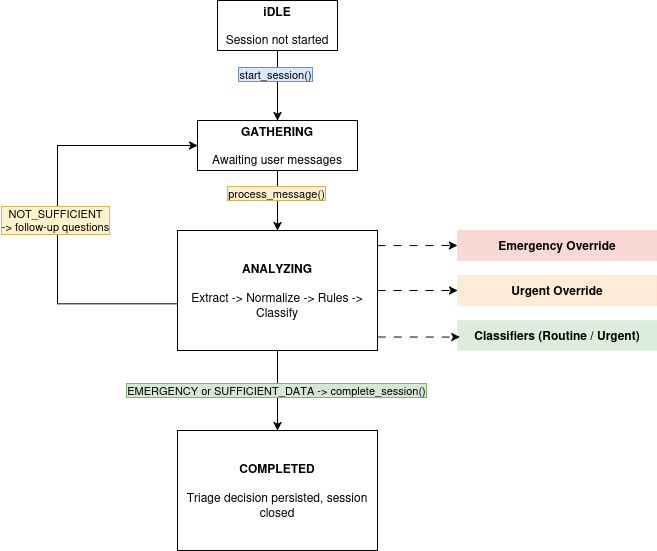

The diagram above was exported from draw.io. Its source (the exported page's mxGraphModel, read from the mxfile embedded in the PNG):
<mxGraphModel dx="1094" dy="647" grid="1" gridSize="10" guides="1" tooltips="1" connect="1" arrows="1" fold="1" page="1" pageScale="1" pageWidth="850" pageHeight="1100" math="0" shadow="0">
  <root>
    <mxCell id="0" />
    <mxCell id="1" parent="0" />
    <mxCell id="O3iF8KLF8TDwky7Duqeh-3" edge="1" parent="1" source="O3iF8KLF8TDwky7Duqeh-1" style="edgeStyle=orthogonalEdgeStyle;rounded=0;orthogonalLoop=1;jettySize=auto;html=1;" target="O3iF8KLF8TDwky7Duqeh-2" value="">
      <mxGeometry relative="1" as="geometry" />
    </mxCell>
    <mxCell id="O3iF8KLF8TDwky7Duqeh-4" connectable="0" parent="O3iF8KLF8TDwky7Duqeh-3" style="edgeLabel;html=1;align=center;verticalAlign=middle;resizable=0;points=[];labelBackgroundColor=#dae8fc;labelBorderColor=#6c8ebf;" value="start_session()" vertex="1">
      <mxGeometry relative="1" x="-0.3383" y="-3" as="geometry">
        <mxPoint as="offset" />
      </mxGeometry>
    </mxCell>
    <mxCell id="O3iF8KLF8TDwky7Duqeh-1" parent="1" style="rounded=0;whiteSpace=wrap;html=1;" value="&lt;div&gt;&lt;b&gt;iDLE&lt;/b&gt;&lt;/div&gt;&lt;div&gt;&lt;b&gt;&lt;br&gt;&lt;/b&gt;&lt;/div&gt;&lt;div&gt;Session not started&lt;/div&gt;" vertex="1">
      <mxGeometry height="50" width="120" x="280" y="80" as="geometry" />
    </mxCell>
    <mxCell id="O3iF8KLF8TDwky7Duqeh-6" edge="1" parent="1" source="O3iF8KLF8TDwky7Duqeh-2" style="edgeStyle=orthogonalEdgeStyle;rounded=0;orthogonalLoop=1;jettySize=auto;html=1;" target="O3iF8KLF8TDwky7Duqeh-5" value="">
      <mxGeometry relative="1" as="geometry" />
    </mxCell>
    <mxCell id="O3iF8KLF8TDwky7Duqeh-7" connectable="0" parent="O3iF8KLF8TDwky7Duqeh-6" style="edgeLabel;html=1;align=center;verticalAlign=middle;resizable=0;points=[];labelBackgroundColor=#fff2cc;labelBorderColor=#d6b656;" value="process_message()" vertex="1">
      <mxGeometry relative="1" x="-0.2639" y="-2" as="geometry">
        <mxPoint as="offset" />
      </mxGeometry>
    </mxCell>
    <mxCell id="O3iF8KLF8TDwky7Duqeh-2" parent="1" style="rounded=0;whiteSpace=wrap;html=1;" value="&lt;div&gt;&lt;b&gt;GATHERING&lt;/b&gt;&lt;/div&gt;&lt;div&gt;&lt;b&gt;&lt;br&gt;&lt;/b&gt;&lt;/div&gt;&lt;div&gt;Awaiting user messages&lt;/div&gt;" vertex="1">
      <mxGeometry height="50" width="160" x="260" y="200" as="geometry" />
    </mxCell>
    <mxCell id="O3iF8KLF8TDwky7Duqeh-11" edge="1" parent="1" source="O3iF8KLF8TDwky7Duqeh-5" style="edgeStyle=orthogonalEdgeStyle;rounded=0;orthogonalLoop=1;jettySize=auto;html=1;exitX=1;exitY=0.126;exitDx=0;exitDy=0;exitPerimeter=0;dashed=1;dashPattern=8 8;" target="O3iF8KLF8TDwky7Duqeh-10" value="">
      <mxGeometry relative="1" as="geometry" />
    </mxCell>
    <mxCell id="O3iF8KLF8TDwky7Duqeh-14" edge="1" parent="1" source="O3iF8KLF8TDwky7Duqeh-5" style="edgeStyle=orthogonalEdgeStyle;rounded=0;orthogonalLoop=1;jettySize=auto;html=1;entryX=0;entryY=0.5;entryDx=0;entryDy=0;dashed=1;dashPattern=8 8;" target="O3iF8KLF8TDwky7Duqeh-12">
      <mxGeometry relative="1" as="geometry" />
    </mxCell>
    <mxCell id="O3iF8KLF8TDwky7Duqeh-17" edge="1" parent="1" source="O3iF8KLF8TDwky7Duqeh-5" style="edgeStyle=orthogonalEdgeStyle;rounded=0;orthogonalLoop=1;jettySize=auto;html=1;" target="O3iF8KLF8TDwky7Duqeh-16" value="">
      <mxGeometry relative="1" as="geometry" />
    </mxCell>
    <mxCell id="O3iF8KLF8TDwky7Duqeh-18" connectable="0" parent="O3iF8KLF8TDwky7Duqeh-17" style="edgeLabel;html=1;align=center;verticalAlign=middle;resizable=0;points=[];labelBackgroundColor=#d5e8d4;labelBorderColor=#82b366;" value="EMERGENCY or SUFFICIENT_DATA -&amp;gt; complete_session()" vertex="1">
      <mxGeometry relative="1" x="-0.025" y="-2" as="geometry">
        <mxPoint as="offset" />
      </mxGeometry>
    </mxCell>
    <mxCell id="O3iF8KLF8TDwky7Duqeh-19" edge="1" parent="1" source="O3iF8KLF8TDwky7Duqeh-5" style="edgeStyle=orthogonalEdgeStyle;rounded=0;orthogonalLoop=1;jettySize=auto;html=1;entryX=0;entryY=0.5;entryDx=0;entryDy=0;exitX=0.001;exitY=0.611;exitDx=0;exitDy=0;exitPerimeter=0;" target="O3iF8KLF8TDwky7Duqeh-2">
      <mxGeometry relative="1" as="geometry">
        <Array as="points">
          <mxPoint x="120" y="383" />
          <mxPoint x="120" y="225" />
        </Array>
      </mxGeometry>
    </mxCell>
    <mxCell id="O3iF8KLF8TDwky7Duqeh-20" connectable="0" parent="O3iF8KLF8TDwky7Duqeh-19" style="edgeLabel;html=1;align=center;verticalAlign=middle;resizable=0;points=[];labelBackgroundColor=#fff2cc;labelBorderColor=#d6b656;" value="&lt;div&gt;NOT_SUFFICIENT&lt;/div&gt;&lt;div&gt;-&amp;gt; follow-up questions&lt;/div&gt;" vertex="1">
      <mxGeometry relative="1" x="-0.0247" y="3" as="geometry">
        <mxPoint as="offset" />
      </mxGeometry>
    </mxCell>
    <mxCell id="O3iF8KLF8TDwky7Duqeh-5" parent="1" style="rounded=0;whiteSpace=wrap;html=1;" value="&lt;div&gt;&lt;b&gt;ANALYZING&lt;/b&gt;&lt;/div&gt;&lt;div&gt;&lt;b&gt;&lt;br&gt;&lt;/b&gt;&lt;/div&gt;&lt;div&gt;Extract -&amp;gt; Normalize -&amp;gt; Rules -&amp;gt; Classify&lt;/div&gt;" vertex="1">
      <mxGeometry height="120" width="200" x="240" y="310" as="geometry" />
    </mxCell>
    <mxCell id="O3iF8KLF8TDwky7Duqeh-10" parent="1" style="rounded=0;whiteSpace=wrap;html=1;fillColor=#f8cecc;strokeColor=#b85450;opacity=80;strokeWidth=0;" value="&lt;b&gt;Emergency Override&lt;/b&gt;" vertex="1">
      <mxGeometry height="30" width="200" x="520" y="310" as="geometry" />
    </mxCell>
    <mxCell id="O3iF8KLF8TDwky7Duqeh-12" parent="1" style="rounded=0;whiteSpace=wrap;html=1;fillColor=#ffe6cc;strokeColor=#d79b00;opacity=80;strokeWidth=0;" value="&lt;b&gt;Urgent Override&lt;/b&gt;" vertex="1">
      <mxGeometry height="30" width="200" x="520" y="355" as="geometry" />
    </mxCell>
    <mxCell id="O3iF8KLF8TDwky7Duqeh-13" parent="1" style="rounded=0;whiteSpace=wrap;html=1;fillColor=#d5e8d4;strokeColor=#82b366;opacity=80;strokeWidth=0;" value="&lt;b&gt;Classifiers (Routine / Urgent)&lt;/b&gt;" vertex="1">
      <mxGeometry height="30" width="200" x="520" y="400" as="geometry" />
    </mxCell>
    <mxCell id="O3iF8KLF8TDwky7Duqeh-15" edge="1" parent="1" source="O3iF8KLF8TDwky7Duqeh-5" style="edgeStyle=orthogonalEdgeStyle;rounded=0;orthogonalLoop=1;jettySize=auto;html=1;entryX=0.012;entryY=0.554;entryDx=0;entryDy=0;entryPerimeter=0;exitX=1.001;exitY=0.888;exitDx=0;exitDy=0;exitPerimeter=0;dashed=1;dashPattern=8 8;" target="O3iF8KLF8TDwky7Duqeh-13">
      <mxGeometry relative="1" as="geometry" />
    </mxCell>
    <mxCell id="O3iF8KLF8TDwky7Duqeh-16" parent="1" style="rounded=0;whiteSpace=wrap;html=1;" value="&lt;div&gt;&lt;b&gt;COMPLETED&lt;/b&gt;&lt;/div&gt;&lt;div&gt;&lt;b&gt;&lt;br&gt;&lt;/b&gt;&lt;/div&gt;&lt;div&gt;Triage decision persisted, session closed&lt;/div&gt;" vertex="1">
      <mxGeometry height="120" width="200" x="240" y="510" as="geometry" />
    </mxCell>
  </root>
</mxGraphModel>